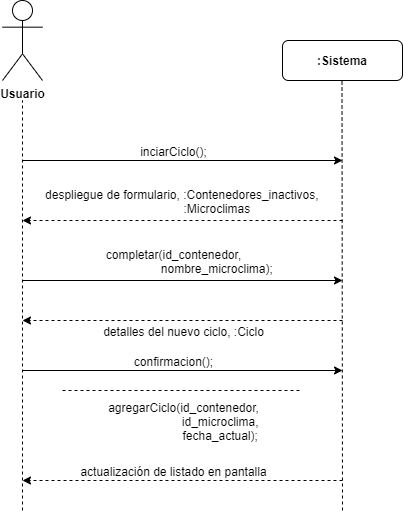

The diagram above was exported from draw.io. Its source (the exported page's mxGraphModel, read from the mxfile embedded in the PNG):
<mxGraphModel dx="1038" dy="499" grid="1" gridSize="10" guides="1" tooltips="1" connect="1" arrows="1" fold="1" page="1" pageScale="1" pageWidth="827" pageHeight="1169" math="0" shadow="0">
  <root>
    <mxCell id="0" />
    <mxCell id="1" parent="0" />
    <mxCell id="lsnJWBOs-FuC4Yfzo0D8-1" value="&lt;b&gt;Usuario&lt;/b&gt;" style="shape=umlActor;verticalLabelPosition=bottom;labelBackgroundColor=#ffffff;verticalAlign=top;html=1;outlineConnect=0;" parent="1" vertex="1">
      <mxGeometry x="200" y="40" width="40" height="80" as="geometry" />
    </mxCell>
    <mxCell id="lsnJWBOs-FuC4Yfzo0D8-2" value="&lt;b&gt;:Sistema&lt;/b&gt;" style="rounded=1;whiteSpace=wrap;html=1;" parent="1" vertex="1">
      <mxGeometry x="480" y="80" width="120" height="40" as="geometry" />
    </mxCell>
    <mxCell id="lsnJWBOs-FuC4Yfzo0D8-3" value="" style="endArrow=none;dashed=1;html=1;" parent="1" edge="1">
      <mxGeometry width="50" height="50" relative="1" as="geometry">
        <mxPoint x="220" y="550" as="sourcePoint" />
        <mxPoint x="220" y="140" as="targetPoint" />
      </mxGeometry>
    </mxCell>
    <mxCell id="lsnJWBOs-FuC4Yfzo0D8-4" value="" style="endArrow=none;dashed=1;html=1;" parent="1" edge="1">
      <mxGeometry width="50" height="50" relative="1" as="geometry">
        <mxPoint x="540" y="550" as="sourcePoint" />
        <mxPoint x="539.5" y="120" as="targetPoint" />
      </mxGeometry>
    </mxCell>
    <mxCell id="lsnJWBOs-FuC4Yfzo0D8-5" value="" style="endArrow=classic;html=1;" parent="1" edge="1">
      <mxGeometry width="50" height="50" relative="1" as="geometry">
        <mxPoint x="220" y="200" as="sourcePoint" />
        <mxPoint x="540" y="200" as="targetPoint" />
      </mxGeometry>
    </mxCell>
    <mxCell id="lsnJWBOs-FuC4Yfzo0D8-6" value="inciarCiclo();" style="text;html=1;resizable=0;points=[];align=center;verticalAlign=middle;labelBackgroundColor=#ffffff;" parent="lsnJWBOs-FuC4Yfzo0D8-5" vertex="1" connectable="0">
      <mxGeometry x="0.1188" y="-3" relative="1" as="geometry">
        <mxPoint x="-29" y="-13" as="offset" />
      </mxGeometry>
    </mxCell>
    <mxCell id="lsnJWBOs-FuC4Yfzo0D8-7" value="" style="endArrow=classic;html=1;dashed=1;" parent="1" edge="1">
      <mxGeometry width="50" height="50" relative="1" as="geometry">
        <mxPoint x="540" y="260" as="sourcePoint" />
        <mxPoint x="220" y="260" as="targetPoint" />
      </mxGeometry>
    </mxCell>
    <mxCell id="lsnJWBOs-FuC4Yfzo0D8-8" value="despliegue de formulario, :Contenedores_inactivos, &lt;br&gt;&amp;nbsp; &amp;nbsp; &amp;nbsp; &amp;nbsp; &amp;nbsp; &amp;nbsp; &amp;nbsp; &amp;nbsp; &amp;nbsp; &amp;nbsp; :Microclimas" style="text;html=1;resizable=0;points=[];align=center;verticalAlign=middle;labelBackgroundColor=#ffffff;" parent="lsnJWBOs-FuC4Yfzo0D8-7" vertex="1" connectable="0">
      <mxGeometry x="-0.0812" y="-1" relative="1" as="geometry">
        <mxPoint x="-13" y="-19" as="offset" />
      </mxGeometry>
    </mxCell>
    <mxCell id="lsnJWBOs-FuC4Yfzo0D8-9" value="" style="endArrow=classic;html=1;" parent="1" edge="1">
      <mxGeometry width="50" height="50" relative="1" as="geometry">
        <mxPoint x="220" y="320" as="sourcePoint" />
        <mxPoint x="540" y="320" as="targetPoint" />
      </mxGeometry>
    </mxCell>
    <mxCell id="lsnJWBOs-FuC4Yfzo0D8-10" value="completar(id_contenedor,&lt;br&gt;&amp;nbsp; &amp;nbsp; &amp;nbsp; &amp;nbsp; &amp;nbsp; &amp;nbsp; &amp;nbsp; &amp;nbsp; &amp;nbsp; &amp;nbsp; &amp;nbsp; &amp;nbsp; &amp;nbsp; nombre_microclima);" style="text;html=1;resizable=0;points=[];align=center;verticalAlign=middle;labelBackgroundColor=#ffffff;" parent="lsnJWBOs-FuC4Yfzo0D8-9" vertex="1" connectable="0">
      <mxGeometry x="0.1188" y="-3" relative="1" as="geometry">
        <mxPoint x="-29" y="-23" as="offset" />
      </mxGeometry>
    </mxCell>
    <mxCell id="lsnJWBOs-FuC4Yfzo0D8-11" value="" style="endArrow=classic;html=1;dashed=1;" parent="1" edge="1">
      <mxGeometry width="50" height="50" relative="1" as="geometry">
        <mxPoint x="540" y="360" as="sourcePoint" />
        <mxPoint x="220" y="360" as="targetPoint" />
      </mxGeometry>
    </mxCell>
    <mxCell id="lsnJWBOs-FuC4Yfzo0D8-12" value="detalles del nuevo ciclo, :Ciclo" style="text;html=1;resizable=0;points=[];align=center;verticalAlign=middle;labelBackgroundColor=#ffffff;" parent="lsnJWBOs-FuC4Yfzo0D8-11" vertex="1" connectable="0">
      <mxGeometry x="-0.0812" y="-1" relative="1" as="geometry">
        <mxPoint x="-13" y="11" as="offset" />
      </mxGeometry>
    </mxCell>
    <mxCell id="lsnJWBOs-FuC4Yfzo0D8-13" value="" style="endArrow=classic;html=1;" parent="1" edge="1">
      <mxGeometry width="50" height="50" relative="1" as="geometry">
        <mxPoint x="220" y="410" as="sourcePoint" />
        <mxPoint x="540" y="410" as="targetPoint" />
      </mxGeometry>
    </mxCell>
    <mxCell id="lsnJWBOs-FuC4Yfzo0D8-14" value="confirmacion();" style="text;html=1;resizable=0;points=[];align=center;verticalAlign=middle;labelBackgroundColor=#ffffff;" parent="lsnJWBOs-FuC4Yfzo0D8-13" vertex="1" connectable="0">
      <mxGeometry x="0.1188" y="-3" relative="1" as="geometry">
        <mxPoint x="-29" y="-13" as="offset" />
      </mxGeometry>
    </mxCell>
    <mxCell id="lsnJWBOs-FuC4Yfzo0D8-15" value="" style="endArrow=none;dashed=1;html=1;" parent="1" edge="1">
      <mxGeometry width="50" height="50" relative="1" as="geometry">
        <mxPoint x="260" y="430" as="sourcePoint" />
        <mxPoint x="500" y="430" as="targetPoint" />
      </mxGeometry>
    </mxCell>
    <mxCell id="lsnJWBOs-FuC4Yfzo0D8-16" value="agregarCiclo(id_contenedor,&lt;br&gt;&amp;nbsp; &amp;nbsp; &amp;nbsp; &amp;nbsp; &amp;nbsp; &amp;nbsp; &amp;nbsp; &amp;nbsp; &amp;nbsp; &amp;nbsp; &amp;nbsp; id_microclima,&lt;br&gt;&amp;nbsp; &amp;nbsp; &amp;nbsp; &amp;nbsp; &amp;nbsp; &amp;nbsp; &amp;nbsp; &amp;nbsp; &amp;nbsp; &amp;nbsp; &amp;nbsp; fecha_actual);" style="text;html=1;resizable=0;points=[];align=center;verticalAlign=middle;labelBackgroundColor=#ffffff;" parent="lsnJWBOs-FuC4Yfzo0D8-15" vertex="1" connectable="0">
      <mxGeometry x="-0.1833" relative="1" as="geometry">
        <mxPoint x="22" y="30" as="offset" />
      </mxGeometry>
    </mxCell>
    <mxCell id="lsnJWBOs-FuC4Yfzo0D8-17" value="" style="endArrow=classic;html=1;dashed=1;" parent="1" edge="1">
      <mxGeometry width="50" height="50" relative="1" as="geometry">
        <mxPoint x="540" y="520" as="sourcePoint" />
        <mxPoint x="220" y="520" as="targetPoint" />
      </mxGeometry>
    </mxCell>
    <mxCell id="lsnJWBOs-FuC4Yfzo0D8-18" value="actualización de listado en pantalla" style="text;html=1;resizable=0;points=[];align=center;verticalAlign=middle;labelBackgroundColor=#ffffff;" parent="lsnJWBOs-FuC4Yfzo0D8-17" vertex="1" connectable="0">
      <mxGeometry x="0.25" y="-2" relative="1" as="geometry">
        <mxPoint x="30" y="-8" as="offset" />
      </mxGeometry>
    </mxCell>
  </root>
</mxGraphModel>